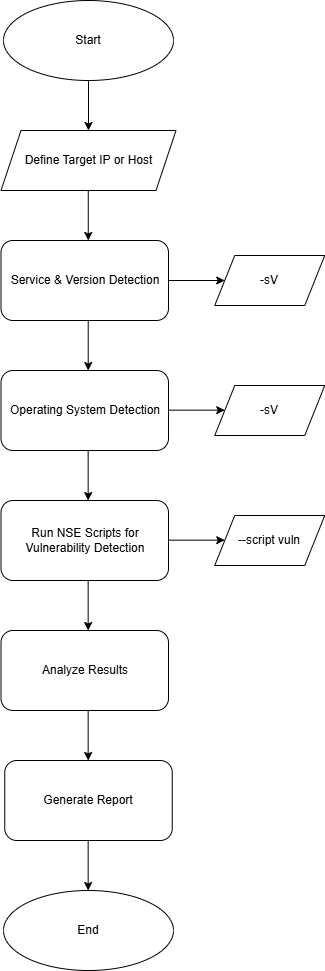

The diagram above was exported from draw.io. Its source (the exported page's mxGraphModel, read from the mxfile embedded in the PNG):
<mxGraphModel dx="1290" dy="557" grid="1" gridSize="10" guides="1" tooltips="1" connect="1" arrows="1" fold="1" page="1" pageScale="1" pageWidth="850" pageHeight="1100" math="0" shadow="0">
  <root>
    <mxCell id="0" />
    <mxCell id="1" parent="0" />
    <mxCell id="DRzKK6wyxBkwNkE02sO5-1" value="Start" style="ellipse;whiteSpace=wrap;html=1;" vertex="1" parent="1">
      <mxGeometry x="375" y="50" width="170" height="80" as="geometry" />
    </mxCell>
    <mxCell id="DRzKK6wyxBkwNkE02sO5-2" value="Define Target IP or Host" style="shape=parallelogram;perimeter=parallelogramPerimeter;whiteSpace=wrap;html=1;fixedSize=1;" vertex="1" parent="1">
      <mxGeometry x="372.5" y="180" width="175" height="60" as="geometry" />
    </mxCell>
    <mxCell id="DRzKK6wyxBkwNkE02sO5-7" value="Service &amp;amp; Version Detection" style="rounded=1;whiteSpace=wrap;html=1;" vertex="1" parent="1">
      <mxGeometry x="372.5" y="290" width="167.5" height="80" as="geometry" />
    </mxCell>
    <mxCell id="DRzKK6wyxBkwNkE02sO5-11" value="" style="endArrow=classic;html=1;rounded=0;" edge="1" parent="1">
      <mxGeometry width="50" height="50" relative="1" as="geometry">
        <mxPoint x="540" y="330" as="sourcePoint" />
        <mxPoint x="596.25" y="330" as="targetPoint" />
      </mxGeometry>
    </mxCell>
    <mxCell id="DRzKK6wyxBkwNkE02sO5-12" value="-sV" style="shape=parallelogram;perimeter=parallelogramPerimeter;whiteSpace=wrap;html=1;fixedSize=1;" vertex="1" parent="1">
      <mxGeometry x="586.25" y="305" width="110" height="50" as="geometry" />
    </mxCell>
    <mxCell id="DRzKK6wyxBkwNkE02sO5-13" value="Operating System Detection" style="rounded=1;whiteSpace=wrap;html=1;" vertex="1" parent="1">
      <mxGeometry x="372.5" y="420" width="167.5" height="80" as="geometry" />
    </mxCell>
    <mxCell id="DRzKK6wyxBkwNkE02sO5-14" value="-sV" style="shape=parallelogram;perimeter=parallelogramPerimeter;whiteSpace=wrap;html=1;fixedSize=1;" vertex="1" parent="1">
      <mxGeometry x="586.25" y="435" width="110" height="50" as="geometry" />
    </mxCell>
    <mxCell id="DRzKK6wyxBkwNkE02sO5-15" value="" style="endArrow=classic;html=1;rounded=0;" edge="1" parent="1">
      <mxGeometry width="50" height="50" relative="1" as="geometry">
        <mxPoint x="540" y="459.65999999999997" as="sourcePoint" />
        <mxPoint x="596.25" y="459.65999999999997" as="targetPoint" />
      </mxGeometry>
    </mxCell>
    <mxCell id="DRzKK6wyxBkwNkE02sO5-17" value="Run NSE Scripts for Vulnerability Detection" style="rounded=1;whiteSpace=wrap;html=1;" vertex="1" parent="1">
      <mxGeometry x="372.5" y="550" width="167.5" height="80" as="geometry" />
    </mxCell>
    <mxCell id="DRzKK6wyxBkwNkE02sO5-18" value="--script vuln" style="shape=parallelogram;perimeter=parallelogramPerimeter;whiteSpace=wrap;html=1;fixedSize=1;" vertex="1" parent="1">
      <mxGeometry x="586.25" y="565" width="110" height="50" as="geometry" />
    </mxCell>
    <mxCell id="DRzKK6wyxBkwNkE02sO5-19" value="" style="endArrow=classic;html=1;rounded=0;" edge="1" parent="1">
      <mxGeometry width="50" height="50" relative="1" as="geometry">
        <mxPoint x="540" y="589.66" as="sourcePoint" />
        <mxPoint x="596.25" y="589.66" as="targetPoint" />
      </mxGeometry>
    </mxCell>
    <mxCell id="DRzKK6wyxBkwNkE02sO5-20" value="Analyze Results" style="rounded=1;whiteSpace=wrap;html=1;" vertex="1" parent="1">
      <mxGeometry x="372.5" y="680" width="167.5" height="80" as="geometry" />
    </mxCell>
    <mxCell id="DRzKK6wyxBkwNkE02sO5-21" value="Generate Report" style="rounded=1;whiteSpace=wrap;html=1;" vertex="1" parent="1">
      <mxGeometry x="376.25" y="810" width="167.5" height="80" as="geometry" />
    </mxCell>
    <mxCell id="DRzKK6wyxBkwNkE02sO5-22" value="End" style="ellipse;whiteSpace=wrap;html=1;" vertex="1" parent="1">
      <mxGeometry x="375" y="940" width="170" height="80" as="geometry" />
    </mxCell>
    <mxCell id="DRzKK6wyxBkwNkE02sO5-23" value="" style="endArrow=classic;html=1;rounded=0;entryX=0.5;entryY=0;entryDx=0;entryDy=0;" edge="1" parent="1" target="DRzKK6wyxBkwNkE02sO5-2">
      <mxGeometry width="50" height="50" relative="1" as="geometry">
        <mxPoint x="460" y="130" as="sourcePoint" />
        <mxPoint x="510" y="180" as="targetPoint" />
      </mxGeometry>
    </mxCell>
    <mxCell id="DRzKK6wyxBkwNkE02sO5-24" value="" style="endArrow=classic;html=1;rounded=0;entryX=0.5;entryY=0;entryDx=0;entryDy=0;" edge="1" parent="1">
      <mxGeometry width="50" height="50" relative="1" as="geometry">
        <mxPoint x="459.76" y="240" as="sourcePoint" />
        <mxPoint x="459.76" y="290" as="targetPoint" />
      </mxGeometry>
    </mxCell>
    <mxCell id="DRzKK6wyxBkwNkE02sO5-25" value="" style="endArrow=classic;html=1;rounded=0;entryX=0.5;entryY=0;entryDx=0;entryDy=0;" edge="1" parent="1">
      <mxGeometry width="50" height="50" relative="1" as="geometry">
        <mxPoint x="459.71" y="370" as="sourcePoint" />
        <mxPoint x="459.71" y="420" as="targetPoint" />
      </mxGeometry>
    </mxCell>
    <mxCell id="DRzKK6wyxBkwNkE02sO5-26" value="" style="endArrow=classic;html=1;rounded=0;entryX=0.5;entryY=0;entryDx=0;entryDy=0;" edge="1" parent="1">
      <mxGeometry width="50" height="50" relative="1" as="geometry">
        <mxPoint x="459.65999999999997" y="500" as="sourcePoint" />
        <mxPoint x="459.65999999999997" y="550" as="targetPoint" />
      </mxGeometry>
    </mxCell>
    <mxCell id="DRzKK6wyxBkwNkE02sO5-27" value="" style="endArrow=classic;html=1;rounded=0;entryX=0.5;entryY=0;entryDx=0;entryDy=0;" edge="1" parent="1">
      <mxGeometry width="50" height="50" relative="1" as="geometry">
        <mxPoint x="459.65999999999997" y="630" as="sourcePoint" />
        <mxPoint x="459.65999999999997" y="680" as="targetPoint" />
      </mxGeometry>
    </mxCell>
    <mxCell id="DRzKK6wyxBkwNkE02sO5-28" value="" style="endArrow=classic;html=1;rounded=0;entryX=0.5;entryY=0;entryDx=0;entryDy=0;" edge="1" parent="1">
      <mxGeometry width="50" height="50" relative="1" as="geometry">
        <mxPoint x="459.65999999999997" y="760" as="sourcePoint" />
        <mxPoint x="459.65999999999997" y="810" as="targetPoint" />
      </mxGeometry>
    </mxCell>
    <mxCell id="DRzKK6wyxBkwNkE02sO5-29" value="" style="endArrow=classic;html=1;rounded=0;entryX=0.5;entryY=0;entryDx=0;entryDy=0;" edge="1" parent="1">
      <mxGeometry width="50" height="50" relative="1" as="geometry">
        <mxPoint x="459.65999999999997" y="890" as="sourcePoint" />
        <mxPoint x="459.65999999999997" y="940" as="targetPoint" />
      </mxGeometry>
    </mxCell>
  </root>
</mxGraphModel>